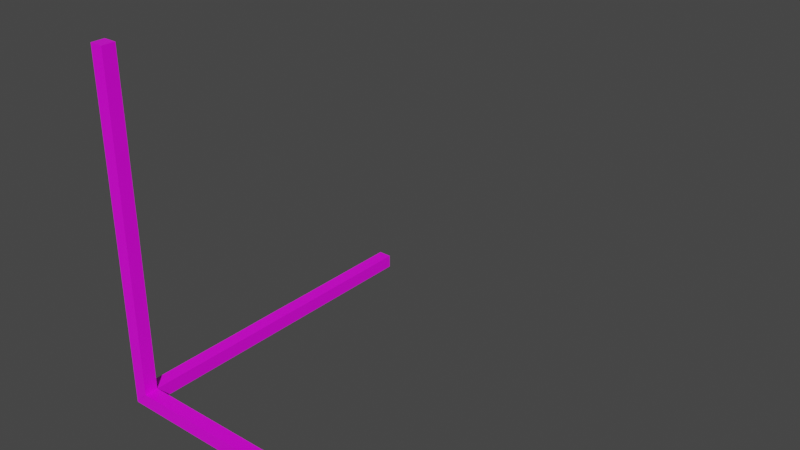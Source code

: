 # Source: custom-axis2.blend  (saved by Blender 2.81.16; exported with 4.5.12 LTS)
import bpy
from mathutils import Matrix  # noqa: F401  (used for matrix-valued properties, if any)

bpy.ops.wm.read_factory_settings(use_empty=True)
scene = bpy.context.scene
scene.name = 'Scene'

# ---- collections
col_collection = bpy.data.collections.new('Collection'); scene.collection.children.link(col_collection)

# ---- images (referenced by path relative to the original .blend; pixels are not part of the script)
import os
ASSET_DIR = os.environ.get("B2B_ASSET_DIR", "")  # directory of the original .blend (textures are referenced by path, not embedded)
HERE = os.path.dirname(os.path.abspath(__file__))  # packed textures are extracted next to this script under _unpacked/

def load_image(name, relpath, width, height, colorspace="sRGB"):
    """Load a texture the original file referenced (path relative to the .blend, or extracted next to this script)."""
    p = next((c for c in (os.path.join(HERE, relpath), os.path.join(ASSET_DIR, relpath)) if relpath and os.path.exists(c)), "")
    if p:
        img = bpy.data.images.load(p, check_existing=True)
        img.name = name
    else:  # same state as the original file: an image datablock whose file is absent (Cycles renders it pink)
        img = bpy.data.images.new(name, width, height)
        img.source = "FILE"
        img.filepath = "//" + (relpath or name)
    img.colorspace_settings.name = colorspace
    return img
img_tex_palette_png_003 = load_image('tex_palette.png.003', 'tex/tex_palette.png', 1024, 1024, 'sRGB')

# ---- materials (node trees are filled in below, after node groups)
mat_material = bpy.data.materials.new('Material')
mat_material.alpha_threshold = 0.0
mat_material.use_transparent_shadow = False
mat_material.line_color = (0.0, 0.0, 0.0, 1.0)
mat_material_001 = bpy.data.materials.new('Material.001')
mat_material_001.alpha_threshold = 0.0
mat_material_001.use_transparent_shadow = False
mat_material_001.line_color = (0.0, 0.0, 0.0, 1.0)
mat_material_002 = bpy.data.materials.new('Material.002')
mat_material_002.alpha_threshold = 0.0
mat_material_002.use_transparent_shadow = False
mat_material_002.line_color = (0.0, 0.0, 0.0, 1.0)

# ---- material node trees
mat_material.use_nodes = True; mat_material.node_tree.nodes.clear()
_N = mat_material.node_tree.nodes; _L = mat_material.node_tree.links
n0 = _N.new('ShaderNodeOutputMaterial'); n0.name = 'Material Output'; n0.location = (300, 300)
n1 = _N.new('ShaderNodeBsdfPrincipled'); n1.name = 'Principled BSDF'; n1.location = (10, 300)
n1.distribution = 'GGX'
n1.subsurface_method = 'BURLEY'
n1.inputs[2].default_value = 0.4
n1.inputs[3].default_value = 1.45
n1.inputs[27].default_value = (0.0, 0.0, 0.0, 1.0)
n1.inputs[28].default_value = 1.0
n2 = _N.new('ShaderNodeTexImage'); n2.name = 'Image Texture'; n2.location = (-552, 206)
n2.image = img_tex_palette_png_003
_L.new(n1.outputs[0], n0.inputs[0])
_L.new(n2.outputs[0], n1.inputs[0])
n0.is_active_output = True
mat_material_001.use_nodes = True; mat_material_001.node_tree.nodes.clear()
_N = mat_material_001.node_tree.nodes; _L = mat_material_001.node_tree.links
n0 = _N.new('ShaderNodeOutputMaterial'); n0.name = 'Material Output'; n0.location = (300, 300)
n1 = _N.new('ShaderNodeBsdfPrincipled'); n1.name = 'Principled BSDF'; n1.location = (10, 300)
n1.distribution = 'GGX'
n1.subsurface_method = 'BURLEY'
n1.inputs[2].default_value = 0.4
n1.inputs[3].default_value = 1.45
n1.inputs[27].default_value = (0.0, 0.0, 0.0, 1.0)
n1.inputs[28].default_value = 1.0
n2 = _N.new('ShaderNodeTexImage'); n2.name = 'Image Texture'; n2.location = (-552, 206)
n2.image = img_tex_palette_png_003
_L.new(n1.outputs[0], n0.inputs[0])
_L.new(n2.outputs[0], n1.inputs[0])
n0.is_active_output = True
mat_material_002.use_nodes = True; mat_material_002.node_tree.nodes.clear()
_N = mat_material_002.node_tree.nodes; _L = mat_material_002.node_tree.links
n0 = _N.new('ShaderNodeOutputMaterial'); n0.name = 'Material Output'; n0.location = (300, 300)
n1 = _N.new('ShaderNodeBsdfPrincipled'); n1.name = 'Principled BSDF'; n1.location = (10, 300)
n1.distribution = 'GGX'
n1.subsurface_method = 'BURLEY'
n1.inputs[2].default_value = 0.4
n1.inputs[3].default_value = 1.45
n1.inputs[27].default_value = (0.0, 0.0, 0.0, 1.0)
n1.inputs[28].default_value = 1.0
n2 = _N.new('ShaderNodeTexImage'); n2.name = 'Image Texture'; n2.location = (-552, 206)
n2.image = img_tex_palette_png_003
_L.new(n1.outputs[0], n0.inputs[0])
_L.new(n2.outputs[0], n1.inputs[0])
n0.is_active_output = True

# ---- world
world_world = bpy.data.worlds.new('World'); scene.world = world_world
world_world.use_nodes = True; world_world.node_tree.nodes.clear()
_N = world_world.node_tree.nodes; _L = world_world.node_tree.links
n0 = _N.new('ShaderNodeOutputWorld'); n0.name = 'World Output'; n0.location = (300, 300)
n1 = _N.new('ShaderNodeBackground'); n1.name = 'Background'; n1.location = (10, 300)
n1.inputs[0].default_value = (0.05088, 0.05088, 0.05088, 1.0)
_L.new(n1.outputs[0], n0.inputs[0])
n0.is_active_output = True
world_world.color = (0.05088, 0.05088, 0.05088)
world_world.use_sun_shadow = False
world_world.sun_shadow_jitter_overblur = 0.0

# ---- meshes
me_cube = bpy.data.meshes.new('Cube')
me_cube.from_pydata([(10.0, 0.1997, 0.1997), (10.0, 0.1971, -0.2029), (10.0, -0.2029, 0.1971), (0.2, 0.1971, -0.2029), (0.2, -0.2029, 0.1971), (-0.2, -0.2029, -0.2029), (3.0, 0.1971, -0.2029), (2.0, 0.1971, -0.2029), (9.0, -0.2029, 0.1971), (8.0, -0.2029, 0.1971), (4.0, -0.2029, 0.1971), (3.0, -0.2029, 0.1971), (2.0, -0.2029, 0.1971), (1.0, -0.2029, 0.1971), (1.0, -0.2029, -0.2029), (7.0, -0.2029, -0.2029), (9.0, -0.2029, -0.2029), (1.0, 0.1997, 0.1997), (2.0, 0.1997, 0.1997), (3.0, 0.1997, 0.1997), (8.0, 0.1997, 0.1997), (9.0, 0.1997, 0.1997), (10.0, -0.2029, -0.2029), (9.0, 0.1971, -0.2029), (7.0, 0.1971, -0.2029), (6.0, 0.1971, -0.2029), (4.0, 0.1971, -0.2029), (7.0, -0.2029, 0.1971), (6.0, -0.2029, 0.1971), (2.0, -0.2029, -0.2029), (3.0, -0.2029, -0.2029), (4.0, -0.2029, -0.2029), (5.0, -0.2029, -0.2029), (6.0, -0.2029, -0.2029), (8.0, -0.2029, -0.2029), (4.0, 0.1997, 0.1997), (6.0, 0.1997, 0.1997), (7.0, 0.1997, 0.1997), (0.0, 0.1997, 0.1997), (1.0, 0.1971, -0.2029), (8.0, 0.2, -0.2029), (5.0, 0.2, -0.2029), (5.0, -0.2, 0.2), (5.0, 0.2026, 0.2026), (-0.2017, 9.998, 0.1997), (-0.1991, 9.998, -0.2029), (0.2009, 9.998, 0.1971), (-0.1991, -0.2, -0.2029), (0.2009, 0.2, 0.1971), (0.2009, 0.2, -0.2029), (-0.1991, 2.998, -0.2029), (-0.1991, 1.998, -0.2029), (0.2009, 8.998, 0.1971), (0.2009, 7.998, 0.1971), (0.2009, 3.998, 0.1971), (0.2009, 2.998, 0.1971), (0.2009, 1.998, 0.1971), (0.2009, 0.998, 0.1971), (0.2009, 0.998, -0.2029), (0.2009, 6.998, -0.2029), (0.2009, 8.998, -0.2029), (-0.2017, 0.998, 0.1997), (-0.2017, 1.998, 0.1997), (-0.2017, 2.998, 0.1997), (-0.2017, 7.998, 0.1997), (-0.2017, 8.998, 0.1997), (0.2009, 9.998, -0.2029), (-0.1991, 8.998, -0.2029), (-0.1991, 6.998, -0.2029), (-0.1991, 5.998, -0.2029), (-0.1991, 3.998, -0.2029), (0.2009, 6.998, 0.1971), (0.2009, 5.998, 0.1971), (0.2009, 1.998, -0.2029), (0.2009, 2.998, -0.2029), (0.2009, 3.998, -0.2029), (0.2009, 4.998, -0.2029), (0.2009, 5.998, -0.2029), (0.2009, 7.998, -0.2029), (-0.2017, 3.998, 0.1997), (-0.2017, 5.998, 0.1997), (-0.2017, 6.998, 0.1997), (-0.2017, 0.2, 0.1997), (-0.1991, 0.998, -0.2029), (-0.202, 7.998, -0.2029), (-0.202, 4.998, -0.2029), (0.198, 4.998, 0.2), (-0.2046, 4.998, 0.2026), (-0.2018, 0.1997, 9.998), (0.2008, 0.1971, 9.998), (-0.1992, -0.2029, 9.998), (0.2008, 0.1971, 0.2), (-0.1992, -0.2029, -0.2), (0.2008, -0.2029, 0.2), (0.2008, 0.1971, 2.998), (0.2008, 0.1971, 1.998), (-0.1992, -0.2029, 8.998), (-0.1992, -0.2029, 7.998), (-0.1992, -0.2029, 3.998), (-0.1992, -0.2029, 2.998), (-0.1992, -0.2029, 1.998), (-0.1992, -0.2029, 0.9979), (0.2008, -0.2029, 0.9979), (0.2008, -0.2029, 6.998), (0.2008, -0.2029, 8.998), (-0.2018, 0.1997, 0.9979), (-0.2018, 0.1997, 1.998), (-0.2018, 0.1997, 2.998), (-0.2018, 0.1997, 7.998), (-0.2018, 0.1997, 8.998), (0.2008, -0.2029, 9.998), (0.2008, 0.1971, 8.998), (0.2008, 0.1971, 6.998), (0.2008, 0.1971, 5.998), (0.2008, 0.1971, 3.998), (-0.1992, -0.2029, 6.998), (-0.1992, -0.2029, 5.998), (0.2008, -0.2029, 1.998), (0.2008, -0.2029, 2.998), (0.2008, -0.2029, 3.998), (0.2008, -0.2029, 4.998), (0.2008, -0.2029, 5.998), (0.2008, -0.2029, 7.998), (-0.2018, 0.1997, 3.998), (-0.2018, 0.1997, 5.998), (-0.2018, 0.1997, 6.998), (-0.2018, 0.1997, 0.2), (0.2008, 0.1971, 0.9979), (0.2008, 0.2, 7.998), (0.2008, 0.2, 4.998), (-0.2021, -0.2, 4.998), (-0.2047, 0.2026, 4.998)], [], [(17, 38, 4, 13), (14, 13, 4, 5), (5, 4, 38, 3), (23, 1, 22, 16), (1, 0, 2, 22), (23, 21, 0, 1), (3, 38, 17, 39), (39, 17, 18, 7), (7, 18, 19, 6), (6, 19, 35, 26), (26, 35, 43, 41), (41, 43, 36, 25), (24, 37, 20, 40), (40, 20, 21, 23), (3, 39, 14, 5), (39, 7, 29, 14), (7, 6, 30, 29), (6, 26, 31, 30), (26, 41, 32, 31), (41, 25, 33, 32), (25, 24, 15, 33), (24, 40, 34, 15), (40, 23, 16, 34), (22, 2, 8, 16), (16, 8, 9, 34), (34, 9, 27, 15), (15, 27, 28, 33), (33, 28, 42, 32), (32, 42, 10, 31), (31, 10, 11, 30), (30, 11, 12, 29), (29, 12, 13, 14), (0, 21, 8, 2), (21, 20, 9, 8), (20, 37, 27, 9), (36, 43, 42, 28), (43, 35, 10, 42), (35, 19, 11, 10), (19, 18, 12, 11), (18, 17, 13, 12), (25, 36, 37, 24), (37, 36, 28, 27), (61, 82, 48, 57), (58, 57, 48, 49), (49, 48, 82, 47), (67, 45, 66, 60), (45, 44, 46, 66), (67, 65, 44, 45), (47, 82, 61, 83), (83, 61, 62, 51), (51, 62, 63, 50), (50, 63, 79, 70), (70, 79, 87, 85), (85, 87, 80, 69), (68, 81, 64, 84), (84, 64, 65, 67), (47, 83, 58, 49), (83, 51, 73, 58), (51, 50, 74, 73), (50, 70, 75, 74), (70, 85, 76, 75), (85, 69, 77, 76), (69, 68, 59, 77), (68, 84, 78, 59), (84, 67, 60, 78), (66, 46, 52, 60), (60, 52, 53, 78), (78, 53, 71, 59), (59, 71, 72, 77), (77, 72, 86, 76), (76, 86, 54, 75), (75, 54, 55, 74), (74, 55, 56, 73), (73, 56, 57, 58), (44, 65, 52, 46), (65, 64, 53, 52), (64, 81, 71, 53), (80, 87, 86, 72), (87, 79, 54, 86), (79, 63, 55, 54), (63, 62, 56, 55), (62, 61, 57, 56), (69, 80, 81, 68), (81, 80, 72, 71), (105, 126, 92, 101), (102, 101, 92, 93), (93, 92, 126, 91), (111, 89, 110, 104), (89, 88, 90, 110), (111, 109, 88, 89), (91, 126, 105, 127), (127, 105, 106, 95), (95, 106, 107, 94), (94, 107, 123, 114), (114, 123, 131, 129), (129, 131, 124, 113), (112, 125, 108, 128), (128, 108, 109, 111), (91, 127, 102, 93), (127, 95, 117, 102), (95, 94, 118, 117), (94, 114, 119, 118), (114, 129, 120, 119), (129, 113, 121, 120), (113, 112, 103, 121), (112, 128, 122, 103), (128, 111, 104, 122), (110, 90, 96, 104), (104, 96, 97, 122), (122, 97, 115, 103), (103, 115, 116, 121), (121, 116, 130, 120), (120, 130, 98, 119), (119, 98, 99, 118), (118, 99, 100, 117), (117, 100, 101, 102), (88, 109, 96, 90), (109, 108, 97, 96), (108, 125, 115, 97), (124, 131, 130, 116), (131, 123, 98, 130), (123, 107, 99, 98), (107, 106, 100, 99), (106, 105, 101, 100), (113, 124, 125, 112), (125, 124, 116, 115)])
me_cube.polygons.foreach_set('material_index', [0, 0, 0, 0, 0, 0, 0, 0, 0, 0, 0, 0, 0, 0, 0, 0, 0, 0, 0, 0, 0, 0, 0, 0, 0, 0, 0, 0, 0, 0, 0, 0, 0, 0, 0, 0, 0, 0, 0, 0, 0, 0, 1, 1, 1, 1, 1, 1, 1, 1, 1, 1, 1, 1, 1, 1, 1, 1, 1, 1, 1, 1, 1, 1, 1, 1, 1, 1, 1, 1, 1, 1, 1, 1, 1, 1, 1, 1, 1, 1, 1, 1, 1, 1, 2, 2, 2, 2, 2, 2, 2, 2, 2, 2, 2, 2, 2, 2, 2, 2, 2, 2, 2, 2, 2, 2, 2, 2, 2, 2, 2, 2, 2, 2, 2, 2, 2, 2, 2, 2, 2, 2, 2, 2, 2, 2])
_uv = me_cube.uv_layers.new(name='UVMap')
_uv.uv.foreach_set('vector', [0.08292, 0.9395, 0.08522, 0.9395, 0.08522, 0.9624, 0.08292, 0.9624, 0.0393, 0.9831, 0.06226, 0.9831, 0.06226, 0.9854, 0.0393, 0.9854, 0.0393, 0.8935, 0.06226, 0.8935, 0.06226, 0.9165, 0.0393, 0.9165, 0.1666, 0.6756, 0.1697, 0.6756, 0.1697, 0.7072, 0.1666, 0.7072, 0.1697, 0.6756, 0.2014, 0.6756, 0.2014, 0.7072, 0.1697, 0.7072, 0.1697, 0.6724, 0.2014, 0.6724, 0.2014, 0.6756, 0.1697, 0.6756, 0.0393, 0.9165, 0.06226, 0.9165, 0.06226, 0.9188, 0.0393, 0.9188, 0.1697, 0.6471, 0.2014, 0.6471, 0.2014, 0.6503, 0.1697, 0.6503, 0.0393, 0.9211, 0.06226, 0.9211, 0.06226, 0.9234, 0.0393, 0.9234, 0.1697, 0.6534, 0.2014, 0.6534, 0.2014, 0.6566, 0.1697, 0.6566, 0.0393, 0.9257, 0.06226, 0.9257, 0.06226, 0.928, 0.0393, 0.928, 0.1697, 0.6598, 0.2014, 0.6598, 0.2014, 0.6629, 0.1697, 0.6629, 0.1697, 0.6661, 0.2014, 0.6661, 0.2014, 0.6692, 0.1697, 0.6692, 0.0393, 0.9349, 0.06226, 0.9349, 0.06226, 0.9372, 0.0393, 0.9372, 0.01634, 0.9395, 0.01864, 0.9395, 0.01864, 0.9624, 0.01634, 0.9624, 0.1412, 0.6756, 0.1444, 0.6756, 0.1444, 0.7072, 0.1412, 0.7072, 0.02093, 0.9395, 0.02323, 0.9395, 0.02323, 0.9624, 0.02093, 0.9624, 0.1476, 0.6756, 0.1507, 0.6756, 0.1507, 0.7072, 0.1476, 0.7072, 0.02553, 0.9395, 0.02782, 0.9395, 0.02782, 0.9624, 0.02553, 0.9624, 0.1539, 0.6756, 0.1571, 0.6756, 0.1571, 0.7072, 0.1539, 0.7072, 0.03012, 0.9395, 0.03241, 0.9395, 0.03241, 0.9624, 0.03012, 0.9624, 0.1602, 0.6756, 0.1634, 0.6756, 0.1634, 0.7072, 0.1602, 0.7072, 0.03471, 0.9395, 0.03701, 0.9395, 0.03701, 0.9624, 0.03471, 0.9624, 0.1697, 0.7072, 0.2014, 0.7072, 0.2014, 0.7104, 0.1697, 0.7104, 0.0393, 0.9647, 0.06226, 0.9647, 0.06226, 0.967, 0.0393, 0.967, 0.1697, 0.7136, 0.2014, 0.7136, 0.2014, 0.7167, 0.1697, 0.7167, 0.0393, 0.9693, 0.06226, 0.9693, 0.06226, 0.9716, 0.0393, 0.9716, 0.1697, 0.7199, 0.2014, 0.7199, 0.2014, 0.7231, 0.1697, 0.7231, 0.0393, 0.9739, 0.06226, 0.9739, 0.06226, 0.9762, 0.0393, 0.9762, 0.1697, 0.7262, 0.2014, 0.7262, 0.2014, 0.7294, 0.1697, 0.7294, 0.0393, 0.9785, 0.06226, 0.9785, 0.06226, 0.9808, 0.0393, 0.9808, 0.1697, 0.7326, 0.2014, 0.7326, 0.2014, 0.7357, 0.1697, 0.7357, 0.2014, 0.6756, 0.2045, 0.6756, 0.2045, 0.7072, 0.2014, 0.7072, 0.06456, 0.9395, 0.06685, 0.9395, 0.06685, 0.9624, 0.06456, 0.9624, 0.2077, 0.6756, 0.2109, 0.6756, 0.2109, 0.7072, 0.2077, 0.7072, 0.214, 0.6756, 0.2172, 0.6756, 0.2172, 0.7072, 0.214, 0.7072, 0.07374, 0.9395, 0.07604, 0.9395, 0.07604, 0.9624, 0.07374, 0.9624, 0.2204, 0.6756, 0.2235, 0.6756, 0.2235, 0.7072, 0.2204, 0.7072, 0.07833, 0.9395, 0.08063, 0.9395, 0.08063, 0.9624, 0.07833, 0.9624, 0.2267, 0.6756, 0.2299, 0.6756, 0.2299, 0.7072, 0.2267, 0.7072, 0.0393, 0.9303, 0.06226, 0.9303, 0.06226, 0.9326, 0.0393, 0.9326, 0.06915, 0.9395, 0.07144, 0.9395, 0.07144, 0.9624, 0.06915, 0.9624, 0.08292, 0.9395, 0.08522, 0.9395, 0.08522, 0.9624, 0.08292, 0.9624, 0.0393, 0.9831, 0.06226, 0.9831, 0.06226, 0.9854, 0.0393, 0.9854, 0.0393, 0.8935, 0.06226, 0.8935, 0.06226, 0.9165, 0.0393, 0.9165, 0.7867, 0.1687, 0.7898, 0.1687, 0.7898, 0.2003, 0.7867, 0.2003, 0.7898, 0.1687, 0.8215, 0.1687, 0.8215, 0.2003, 0.7898, 0.2003, 0.7898, 0.1655, 0.8215, 0.1655, 0.8215, 0.1687, 0.7898, 0.1687, 0.0393, 0.9165, 0.06226, 0.9165, 0.06226, 0.9188, 0.0393, 0.9188, 0.7898, 0.1402, 0.8215, 0.1402, 0.8215, 0.1433, 0.7898, 0.1433, 0.0393, 0.9211, 0.06226, 0.9211, 0.06226, 0.9234, 0.0393, 0.9234, 0.7898, 0.1465, 0.8215, 0.1465, 0.8215, 0.1497, 0.7898, 0.1497, 0.0393, 0.9257, 0.06226, 0.9257, 0.06226, 0.928, 0.0393, 0.928, 0.7898, 0.1528, 0.8215, 0.1528, 0.8215, 0.156, 0.7898, 0.156, 0.7898, 0.1592, 0.8215, 0.1592, 0.8215, 0.1623, 0.7898, 0.1623, 0.0393, 0.9349, 0.06226, 0.9349, 0.06226, 0.9372, 0.0393, 0.9372, 0.01634, 0.9395, 0.01864, 0.9395, 0.01864, 0.9624, 0.01634, 0.9624, 0.7613, 0.1687, 0.7645, 0.1687, 0.7645, 0.2003, 0.7613, 0.2003, 0.02093, 0.9395, 0.02323, 0.9395, 0.02323, 0.9624, 0.02093, 0.9624, 0.7677, 0.1687, 0.7708, 0.1687, 0.7708, 0.2003, 0.7677, 0.2003, 0.02553, 0.9395, 0.02782, 0.9395, 0.02782, 0.9624, 0.02553, 0.9624, 0.774, 0.1687, 0.7772, 0.1687, 0.7772, 0.2003, 0.774, 0.2003, 0.03012, 0.9395, 0.03241, 0.9395, 0.03241, 0.9624, 0.03012, 0.9624, 0.7803, 0.1687, 0.7835, 0.1687, 0.7835, 0.2003, 0.7803, 0.2003, 0.03471, 0.9395, 0.03701, 0.9395, 0.03701, 0.9624, 0.03471, 0.9624, 0.7898, 0.2003, 0.8215, 0.2003, 0.8215, 0.2035, 0.7898, 0.2035, 0.0393, 0.9647, 0.06226, 0.9647, 0.06226, 0.967, 0.0393, 0.967, 0.7898, 0.2066, 0.8215, 0.2066, 0.8215, 0.2098, 0.7898, 0.2098, 0.0393, 0.9693, 0.06226, 0.9693, 0.06226, 0.9716, 0.0393, 0.9716, 0.7898, 0.213, 0.8215, 0.213, 0.8215, 0.2161, 0.7898, 0.2161, 0.0393, 0.9739, 0.06226, 0.9739, 0.06226, 0.9762, 0.0393, 0.9762, 0.7898, 0.2193, 0.8215, 0.2193, 0.8215, 0.2225, 0.7898, 0.2225, 0.0393, 0.9785, 0.06226, 0.9785, 0.06226, 0.9808, 0.0393, 0.9808, 0.7898, 0.2256, 0.8215, 0.2256, 0.8215, 0.2288, 0.7898, 0.2288, 0.8215, 0.1687, 0.8247, 0.1687, 0.8247, 0.2003, 0.8215, 0.2003, 0.06456, 0.9395, 0.06685, 0.9395, 0.06685, 0.9624, 0.06456, 0.9624, 0.8278, 0.1687, 0.831, 0.1687, 0.831, 0.2003, 0.8278, 0.2003, 0.8342, 0.1687, 0.8373, 0.1687, 0.8373, 0.2003, 0.8342, 0.2003, 0.07374, 0.9395, 0.07604, 0.9395, 0.07604, 0.9624, 0.07374, 0.9624, 0.8405, 0.1687, 0.8437, 0.1687, 0.8437, 0.2003, 0.8405, 0.2003, 0.07833, 0.9395, 0.08063, 0.9395, 0.08063, 0.9624, 0.07833, 0.9624, 0.8468, 0.1687, 0.85, 0.1687, 0.85, 0.2003, 0.8468, 0.2003, 0.0393, 0.9303, 0.06226, 0.9303, 0.06226, 0.9326, 0.0393, 0.9326, 0.06915, 0.9395, 0.07144, 0.9395, 0.07144, 0.9624, 0.06915, 0.9624, 0.08292, 0.9395, 0.08522, 0.9395, 0.08522, 0.9624, 0.08292, 0.9624, 0.0393, 0.9831, 0.06226, 0.9831, 0.06226, 0.9854, 0.0393, 0.9854, 0.0393, 0.8935, 0.06226, 0.8935, 0.06226, 0.9165, 0.0393, 0.9165, 0.169, 0.1711, 0.1722, 0.1711, 0.1722, 0.2028, 0.169, 0.2028, 0.1722, 0.1711, 0.2038, 0.1711, 0.2038, 0.2028, 0.1722, 0.2028, 0.1722, 0.168, 0.2038, 0.168, 0.2038, 0.1711, 0.1722, 0.1711, 0.0393, 0.9165, 0.06226, 0.9165, 0.06226, 0.9188, 0.0393, 0.9188, 0.1722, 0.1426, 0.2038, 0.1426, 0.2038, 0.1458, 0.1722, 0.1458, 0.0393, 0.9211, 0.06226, 0.9211, 0.06226, 0.9234, 0.0393, 0.9234, 0.1722, 0.149, 0.2038, 0.149, 0.2038, 0.1521, 0.1722, 0.1521, 0.0393, 0.9257, 0.06226, 0.9257, 0.06226, 0.928, 0.0393, 0.928, 0.1722, 0.1553, 0.2038, 0.1553, 0.2038, 0.1585, 0.1722, 0.1585, 0.1722, 0.1616, 0.2038, 0.1616, 0.2038, 0.1648, 0.1722, 0.1648, 0.0393, 0.9349, 0.06226, 0.9349, 0.06226, 0.9372, 0.0393, 0.9372, 0.01634, 0.9395, 0.01864, 0.9395, 0.01864, 0.9624, 0.01634, 0.9624, 0.1437, 0.1711, 0.1469, 0.1711, 0.1469, 0.2028, 0.1437, 0.2028, 0.02093, 0.9395, 0.02323, 0.9395, 0.02323, 0.9624, 0.02093, 0.9624, 0.15, 0.1711, 0.1532, 0.1711, 0.1532, 0.2028, 0.15, 0.2028, 0.02553, 0.9395, 0.02782, 0.9395, 0.02782, 0.9624, 0.02553, 0.9624, 0.1564, 0.1711, 0.1595, 0.1711, 0.1595, 0.2028, 0.1564, 0.2028, 0.03012, 0.9395, 0.03241, 0.9395, 0.03241, 0.9624, 0.03012, 0.9624, 0.1627, 0.1711, 0.1658, 0.1711, 0.1658, 0.2028, 0.1627, 0.2028, 0.03471, 0.9395, 0.03701, 0.9395, 0.03701, 0.9624, 0.03471, 0.9624, 0.1722, 0.2028, 0.2038, 0.2028, 0.2038, 0.2059, 0.1722, 0.2059, 0.0393, 0.9647, 0.06226, 0.9647, 0.06226, 0.967, 0.0393, 0.967, 0.1722, 0.2091, 0.2038, 0.2091, 0.2038, 0.2123, 0.1722, 0.2123, 0.0393, 0.9693, 0.06226, 0.9693, 0.06226, 0.9716, 0.0393, 0.9716, 0.1722, 0.2154, 0.2038, 0.2154, 0.2038, 0.2186, 0.1722, 0.2186, 0.0393, 0.9739, 0.06226, 0.9739, 0.06226, 0.9762, 0.0393, 0.9762, 0.1722, 0.2218, 0.2038, 0.2218, 0.2038, 0.2249, 0.1722, 0.2249, 0.0393, 0.9785, 0.06226, 0.9785, 0.06226, 0.9808, 0.0393, 0.9808, 0.1722, 0.2281, 0.2038, 0.2281, 0.2038, 0.2313, 0.1722, 0.2313, 0.2038, 0.1711, 0.207, 0.1711, 0.207, 0.2028, 0.2038, 0.2028, 0.06456, 0.9395, 0.06685, 0.9395, 0.06685, 0.9624, 0.06456, 0.9624, 0.2102, 0.1711, 0.2133, 0.1711, 0.2133, 0.2028, 0.2102, 0.2028, 0.2165, 0.1711, 0.2197, 0.1711, 0.2197, 0.2028, 0.2165, 0.2028, 0.07374, 0.9395, 0.07604, 0.9395, 0.07604, 0.9624, 0.07374, 0.9624, 0.2228, 0.1711, 0.226, 0.1711, 0.226, 0.2028, 0.2228, 0.2028, 0.07833, 0.9395, 0.08063, 0.9395, 0.08063, 0.9624, 0.07833, 0.9624, 0.2292, 0.1711, 0.2323, 0.1711, 0.2323, 0.2028, 0.2292, 0.2028, 0.0393, 0.9303, 0.06226, 0.9303, 0.06226, 0.9326, 0.0393, 0.9326, 0.06915, 0.9395, 0.07144, 0.9395, 0.07144, 0.9624, 0.06915, 0.9624])
me_cube.materials.append(mat_material)
me_cube.materials.append(mat_material_001)
me_cube.materials.append(mat_material_002)
me_cube.use_remesh_preserve_volume = False
me_cube.use_remesh_preserve_attributes = False
me_cube.use_mirror_vertex_groups = False
me_cube.update()

# ---- objects
ob_cube = bpy.data.objects.new('Cube', me_cube)

# ---- transforms, parenting, visibility, modifiers, constraints
ob_cube.location = (0.0, 0.0, 0.0)
ob_cube.lock_rotations_4d = False
ob_cube.empty_display_type = 'ARROWS'
ob_cube.lineart.crease_threshold = 0.0

# ---- collection membership
col_collection.objects.link(ob_cube)

# ---- scene / render settings (as saved in the file)
scene.frame_start = 1; scene.frame_end = 250; scene.frame_set(1)
scene.render.engine = 'BLENDER_EEVEE_NEXT'
scene.cycles.use_denoising = False
scene.cycles.samples = 128
scene.cycles.sampling_pattern = 'TABULATED_SOBOL'
scene.cycles.use_adaptive_sampling = False
scene.cycles.use_light_tree = False
scene.view_settings.view_transform = 'Filmic'
bpy.context.view_layer.update()

# ---- added for rendering (the .blend has no active camera and no usable light): camera, sun
cam_auto = bpy.data.cameras.new('AutoCamera')
cam_auto.lens = 50.0
cam_auto.sensor_width = 36.0
cam_auto.clip_end = 1000.0
ob_auto_camera = bpy.data.objects.new('AutoCamera', cam_auto)
scene.collection.objects.link(ob_auto_camera)
ob_auto_camera.location = (21.2469, -14.7216, 17.9769)
ob_auto_camera.rotation_euler = (1.09748, -7.21219e-08, 0.694738)
scene.camera = ob_auto_camera
light_auto_sun = bpy.data.lights.new('AutoSun', 'SUN')
light_auto_sun.energy = 3.0
light_auto_sun.angle = 0.0523599
ob_auto_sun = bpy.data.objects.new('AutoSun', light_auto_sun)
scene.collection.objects.link(ob_auto_sun)
ob_auto_sun.rotation_euler = (0.872665, 0.174533, 0.523599)
bpy.context.view_layer.update()
